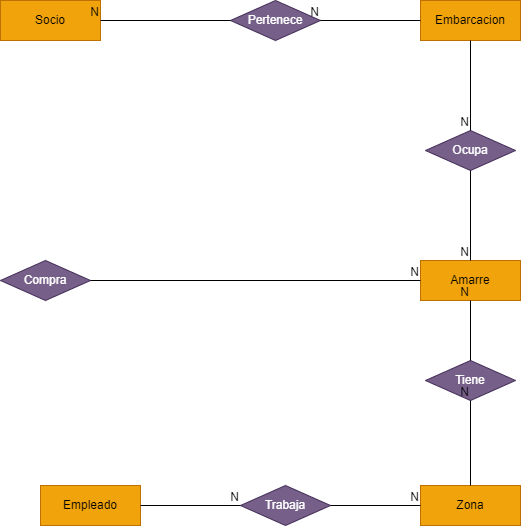

The diagram above was exported from draw.io. Its source (the exported page's mxGraphModel, read from the mxfile embedded in the PNG):
<mxGraphModel dx="954" dy="558" grid="1" gridSize="10" guides="1" tooltips="1" connect="1" arrows="1" fold="1" page="1" pageScale="1" pageWidth="827" pageHeight="1169" math="0" shadow="0">
  <root>
    <mxCell id="0" />
    <mxCell id="1" parent="0" />
    <mxCell id="2MRiIHP3WO4N8eYnvI_h-1" value="Embarcacion" style="whiteSpace=wrap;html=1;align=center;fillColor=#f0a30a;strokeColor=#BD7000;fontColor=#000000;" vertex="1" parent="1">
      <mxGeometry x="500" y="100" width="100" height="40" as="geometry" />
    </mxCell>
    <mxCell id="2MRiIHP3WO4N8eYnvI_h-2" value="Socio" style="whiteSpace=wrap;html=1;align=center;fillColor=#f0a30a;strokeColor=#BD7000;fontColor=#000000;" vertex="1" parent="1">
      <mxGeometry x="80" y="100" width="100" height="40" as="geometry" />
    </mxCell>
    <mxCell id="2MRiIHP3WO4N8eYnvI_h-3" value="Empleado" style="whiteSpace=wrap;html=1;align=center;fillColor=#f0a30a;strokeColor=#BD7000;fontColor=#000000;" vertex="1" parent="1">
      <mxGeometry x="120" y="585" width="100" height="40" as="geometry" />
    </mxCell>
    <mxCell id="2MRiIHP3WO4N8eYnvI_h-4" value="Zona" style="whiteSpace=wrap;html=1;align=center;fillColor=#f0a30a;strokeColor=#BD7000;fontColor=#000000;" vertex="1" parent="1">
      <mxGeometry x="500" y="585" width="100" height="40" as="geometry" />
    </mxCell>
    <mxCell id="2MRiIHP3WO4N8eYnvI_h-5" value="Amarre" style="whiteSpace=wrap;html=1;align=center;fillColor=#f0a30a;strokeColor=#BD7000;fontColor=#000000;" vertex="1" parent="1">
      <mxGeometry x="500" y="360" width="100" height="40" as="geometry" />
    </mxCell>
    <mxCell id="2MRiIHP3WO4N8eYnvI_h-6" value="Compra" style="shape=rhombus;perimeter=rhombusPerimeter;whiteSpace=wrap;html=1;align=center;fillColor=#76608a;fontColor=#ffffff;strokeColor=#432D57;" vertex="1" parent="1">
      <mxGeometry x="80" y="360" width="90" height="40" as="geometry" />
    </mxCell>
    <mxCell id="2MRiIHP3WO4N8eYnvI_h-7" value="Pertenece" style="shape=rhombus;perimeter=rhombusPerimeter;whiteSpace=wrap;html=1;align=center;fillColor=#76608a;fontColor=#ffffff;strokeColor=#432D57;" vertex="1" parent="1">
      <mxGeometry x="310" y="100" width="90" height="40" as="geometry" />
    </mxCell>
    <mxCell id="2MRiIHP3WO4N8eYnvI_h-8" value="Ocupa" style="shape=rhombus;perimeter=rhombusPerimeter;whiteSpace=wrap;html=1;align=center;fillColor=#76608a;fontColor=#ffffff;strokeColor=#432D57;" vertex="1" parent="1">
      <mxGeometry x="505" y="230" width="90" height="40" as="geometry" />
    </mxCell>
    <mxCell id="2MRiIHP3WO4N8eYnvI_h-9" value="Tiene" style="shape=rhombus;perimeter=rhombusPerimeter;whiteSpace=wrap;html=1;align=center;fillColor=#76608a;fontColor=#ffffff;strokeColor=#432D57;" vertex="1" parent="1">
      <mxGeometry x="505" y="460" width="90" height="40" as="geometry" />
    </mxCell>
    <mxCell id="2MRiIHP3WO4N8eYnvI_h-10" value="Trabaja" style="shape=rhombus;perimeter=rhombusPerimeter;whiteSpace=wrap;html=1;align=center;fillColor=#76608a;fontColor=#ffffff;strokeColor=#432D57;" vertex="1" parent="1">
      <mxGeometry x="320" y="585" width="90" height="40" as="geometry" />
    </mxCell>
    <mxCell id="2MRiIHP3WO4N8eYnvI_h-11" value="" style="endArrow=none;html=1;rounded=0;exitX=1;exitY=0.5;exitDx=0;exitDy=0;entryX=0;entryY=0.5;entryDx=0;entryDy=0;" edge="1" parent="1" source="2MRiIHP3WO4N8eYnvI_h-3" target="2MRiIHP3WO4N8eYnvI_h-10">
      <mxGeometry relative="1" as="geometry">
        <mxPoint x="330" y="490" as="sourcePoint" />
        <mxPoint x="490" y="490" as="targetPoint" />
      </mxGeometry>
    </mxCell>
    <mxCell id="2MRiIHP3WO4N8eYnvI_h-12" value="N" style="resizable=0;html=1;whiteSpace=wrap;align=right;verticalAlign=bottom;" connectable="0" vertex="1" parent="2MRiIHP3WO4N8eYnvI_h-11">
      <mxGeometry x="1" relative="1" as="geometry" />
    </mxCell>
    <mxCell id="2MRiIHP3WO4N8eYnvI_h-13" value="" style="endArrow=none;html=1;rounded=0;exitX=1;exitY=0.5;exitDx=0;exitDy=0;entryX=0;entryY=0.5;entryDx=0;entryDy=0;" edge="1" parent="1" source="2MRiIHP3WO4N8eYnvI_h-10" target="2MRiIHP3WO4N8eYnvI_h-4">
      <mxGeometry relative="1" as="geometry">
        <mxPoint x="230" y="615" as="sourcePoint" />
        <mxPoint x="330" y="615" as="targetPoint" />
      </mxGeometry>
    </mxCell>
    <mxCell id="2MRiIHP3WO4N8eYnvI_h-14" value="N" style="resizable=0;html=1;whiteSpace=wrap;align=right;verticalAlign=bottom;" connectable="0" vertex="1" parent="2MRiIHP3WO4N8eYnvI_h-13">
      <mxGeometry x="1" relative="1" as="geometry" />
    </mxCell>
    <mxCell id="2MRiIHP3WO4N8eYnvI_h-15" value="" style="endArrow=none;html=1;rounded=0;exitX=0.5;exitY=0;exitDx=0;exitDy=0;entryX=0.5;entryY=1;entryDx=0;entryDy=0;" edge="1" parent="1" source="2MRiIHP3WO4N8eYnvI_h-4" target="2MRiIHP3WO4N8eYnvI_h-9">
      <mxGeometry relative="1" as="geometry">
        <mxPoint x="240" y="625" as="sourcePoint" />
        <mxPoint x="340" y="625" as="targetPoint" />
      </mxGeometry>
    </mxCell>
    <mxCell id="2MRiIHP3WO4N8eYnvI_h-16" value="N" style="resizable=0;html=1;whiteSpace=wrap;align=right;verticalAlign=bottom;" connectable="0" vertex="1" parent="2MRiIHP3WO4N8eYnvI_h-15">
      <mxGeometry x="1" relative="1" as="geometry" />
    </mxCell>
    <mxCell id="2MRiIHP3WO4N8eYnvI_h-17" value="" style="endArrow=none;html=1;rounded=0;exitX=0.5;exitY=0;exitDx=0;exitDy=0;entryX=0.5;entryY=1;entryDx=0;entryDy=0;" edge="1" parent="1" source="2MRiIHP3WO4N8eYnvI_h-9" target="2MRiIHP3WO4N8eYnvI_h-5">
      <mxGeometry relative="1" as="geometry">
        <mxPoint x="250" y="635" as="sourcePoint" />
        <mxPoint x="350" y="635" as="targetPoint" />
      </mxGeometry>
    </mxCell>
    <mxCell id="2MRiIHP3WO4N8eYnvI_h-18" value="N" style="resizable=0;html=1;whiteSpace=wrap;align=right;verticalAlign=bottom;" connectable="0" vertex="1" parent="2MRiIHP3WO4N8eYnvI_h-17">
      <mxGeometry x="1" relative="1" as="geometry" />
    </mxCell>
    <mxCell id="2MRiIHP3WO4N8eYnvI_h-19" value="" style="endArrow=none;html=1;rounded=0;exitX=1;exitY=0.5;exitDx=0;exitDy=0;entryX=0;entryY=0.5;entryDx=0;entryDy=0;" edge="1" parent="1" source="2MRiIHP3WO4N8eYnvI_h-6" target="2MRiIHP3WO4N8eYnvI_h-5">
      <mxGeometry relative="1" as="geometry">
        <mxPoint x="260" y="645" as="sourcePoint" />
        <mxPoint x="360" y="645" as="targetPoint" />
      </mxGeometry>
    </mxCell>
    <mxCell id="2MRiIHP3WO4N8eYnvI_h-20" value="N" style="resizable=0;html=1;whiteSpace=wrap;align=right;verticalAlign=bottom;" connectable="0" vertex="1" parent="2MRiIHP3WO4N8eYnvI_h-19">
      <mxGeometry x="1" relative="1" as="geometry" />
    </mxCell>
    <mxCell id="2MRiIHP3WO4N8eYnvI_h-21" value="" style="endArrow=none;html=1;rounded=0;exitX=0.5;exitY=1;exitDx=0;exitDy=0;entryX=0.5;entryY=0;entryDx=0;entryDy=0;" edge="1" parent="1" source="2MRiIHP3WO4N8eYnvI_h-8" target="2MRiIHP3WO4N8eYnvI_h-5">
      <mxGeometry relative="1" as="geometry">
        <mxPoint x="270" y="655" as="sourcePoint" />
        <mxPoint x="370" y="655" as="targetPoint" />
      </mxGeometry>
    </mxCell>
    <mxCell id="2MRiIHP3WO4N8eYnvI_h-22" value="N" style="resizable=0;html=1;whiteSpace=wrap;align=right;verticalAlign=bottom;" connectable="0" vertex="1" parent="2MRiIHP3WO4N8eYnvI_h-21">
      <mxGeometry x="1" relative="1" as="geometry" />
    </mxCell>
    <mxCell id="2MRiIHP3WO4N8eYnvI_h-23" value="" style="endArrow=none;html=1;rounded=0;exitX=0.5;exitY=1;exitDx=0;exitDy=0;entryX=0.5;entryY=0;entryDx=0;entryDy=0;" edge="1" parent="1" source="2MRiIHP3WO4N8eYnvI_h-1" target="2MRiIHP3WO4N8eYnvI_h-8">
      <mxGeometry relative="1" as="geometry">
        <mxPoint x="280" y="665" as="sourcePoint" />
        <mxPoint x="380" y="665" as="targetPoint" />
      </mxGeometry>
    </mxCell>
    <mxCell id="2MRiIHP3WO4N8eYnvI_h-24" value="N" style="resizable=0;html=1;whiteSpace=wrap;align=right;verticalAlign=bottom;" connectable="0" vertex="1" parent="2MRiIHP3WO4N8eYnvI_h-23">
      <mxGeometry x="1" relative="1" as="geometry" />
    </mxCell>
    <mxCell id="2MRiIHP3WO4N8eYnvI_h-25" value="" style="endArrow=none;html=1;rounded=0;exitX=0;exitY=0.5;exitDx=0;exitDy=0;entryX=1;entryY=0.5;entryDx=0;entryDy=0;" edge="1" parent="1" source="2MRiIHP3WO4N8eYnvI_h-1" target="2MRiIHP3WO4N8eYnvI_h-7">
      <mxGeometry relative="1" as="geometry">
        <mxPoint x="290" y="675" as="sourcePoint" />
        <mxPoint x="390" y="675" as="targetPoint" />
      </mxGeometry>
    </mxCell>
    <mxCell id="2MRiIHP3WO4N8eYnvI_h-26" value="N" style="resizable=0;html=1;whiteSpace=wrap;align=right;verticalAlign=bottom;" connectable="0" vertex="1" parent="2MRiIHP3WO4N8eYnvI_h-25">
      <mxGeometry x="1" relative="1" as="geometry" />
    </mxCell>
    <mxCell id="2MRiIHP3WO4N8eYnvI_h-27" value="" style="endArrow=none;html=1;rounded=0;exitX=0;exitY=0.5;exitDx=0;exitDy=0;entryX=1;entryY=0.5;entryDx=0;entryDy=0;" edge="1" parent="1" source="2MRiIHP3WO4N8eYnvI_h-7" target="2MRiIHP3WO4N8eYnvI_h-2">
      <mxGeometry relative="1" as="geometry">
        <mxPoint x="510" y="130" as="sourcePoint" />
        <mxPoint x="410" y="130" as="targetPoint" />
      </mxGeometry>
    </mxCell>
    <mxCell id="2MRiIHP3WO4N8eYnvI_h-28" value="N" style="resizable=0;html=1;whiteSpace=wrap;align=right;verticalAlign=bottom;" connectable="0" vertex="1" parent="2MRiIHP3WO4N8eYnvI_h-27">
      <mxGeometry x="1" relative="1" as="geometry" />
    </mxCell>
  </root>
</mxGraphModel>